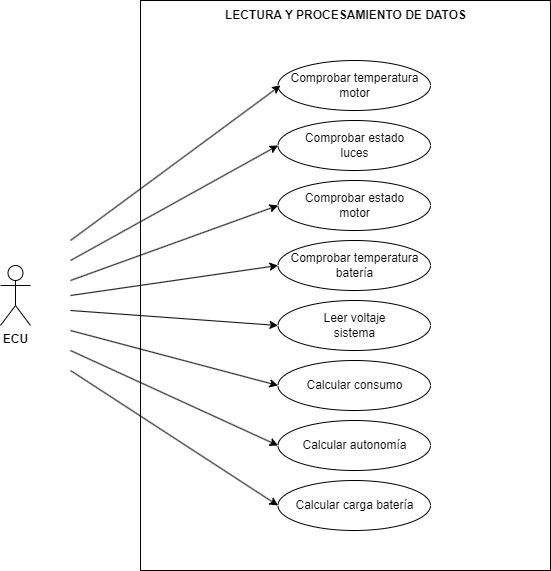

The diagram above was exported from draw.io. Its source (the exported page's mxGraphModel, read from the mxfile embedded in the PNG):
<mxGraphModel dx="1434" dy="768" grid="1" gridSize="10" guides="1" tooltips="1" connect="1" arrows="1" fold="1" page="1" pageScale="1.5" pageWidth="1169" pageHeight="826" background="none" math="0" shadow="0">
  <root>
    <mxCell id="0" style=";html=1;" />
    <mxCell id="1" style=";html=1;" parent="0" />
    <mxCell id="UpBg1OSC6vweAWuBSp8N-1" value="" style="rounded=0;whiteSpace=wrap;html=1;" parent="1" vertex="1">
      <mxGeometry x="540" y="170" width="410" height="570" as="geometry" />
    </mxCell>
    <mxCell id="UpBg1OSC6vweAWuBSp8N-2" value="Comprobar temperatura&lt;br&gt;motor" style="ellipse;whiteSpace=wrap;html=1;" parent="1" vertex="1">
      <mxGeometry x="677.5" y="230" width="152.5" height="50" as="geometry" />
    </mxCell>
    <mxCell id="UpBg1OSC6vweAWuBSp8N-3" value="&lt;b&gt;ECU&lt;/b&gt;" style="shape=umlActor;verticalLabelPosition=bottom;verticalAlign=top;html=1;outlineConnect=0;" parent="1" vertex="1">
      <mxGeometry x="400" y="435" width="30" height="60" as="geometry" />
    </mxCell>
    <mxCell id="UpBg1OSC6vweAWuBSp8N-9" value="&lt;b&gt;LECTURA Y PROCESAMIENTO DE DATOS&lt;br&gt;&lt;/b&gt;" style="text;html=1;align=center;verticalAlign=middle;resizable=0;points=[];autosize=1;strokeColor=none;fillColor=none;" parent="1" vertex="1">
      <mxGeometry x="615" y="170" width="260" height="30" as="geometry" />
    </mxCell>
    <mxCell id="UpBg1OSC6vweAWuBSp8N-22" value="" style="endArrow=classic;html=1;rounded=0;" parent="1" edge="1">
      <mxGeometry width="50" height="50" relative="1" as="geometry">
        <mxPoint x="470" y="410" as="sourcePoint" />
        <mxPoint x="680" y="255" as="targetPoint" />
      </mxGeometry>
    </mxCell>
    <mxCell id="UpBg1OSC6vweAWuBSp8N-24" value="" style="endArrow=classic;html=1;rounded=0;entryX=0;entryY=0.5;entryDx=0;entryDy=0;" parent="1" edge="1">
      <mxGeometry width="50" height="50" relative="1" as="geometry">
        <mxPoint x="470" y="430" as="sourcePoint" />
        <mxPoint x="677.5" y="315" as="targetPoint" />
      </mxGeometry>
    </mxCell>
    <mxCell id="UpBg1OSC6vweAWuBSp8N-25" value="" style="endArrow=classic;html=1;rounded=0;entryX=0;entryY=0.5;entryDx=0;entryDy=0;" parent="1" edge="1">
      <mxGeometry width="50" height="50" relative="1" as="geometry">
        <mxPoint x="470" y="450" as="sourcePoint" />
        <mxPoint x="677.5" y="375" as="targetPoint" />
      </mxGeometry>
    </mxCell>
    <mxCell id="UpBg1OSC6vweAWuBSp8N-26" value="" style="endArrow=classic;html=1;rounded=0;entryX=0;entryY=0.5;entryDx=0;entryDy=0;" parent="1" edge="1">
      <mxGeometry width="50" height="50" relative="1" as="geometry">
        <mxPoint x="470" y="465" as="sourcePoint" />
        <mxPoint x="677.5" y="435" as="targetPoint" />
      </mxGeometry>
    </mxCell>
    <mxCell id="UpBg1OSC6vweAWuBSp8N-27" value="" style="endArrow=classic;html=1;rounded=0;entryX=0;entryY=0.5;entryDx=0;entryDy=0;" parent="1" edge="1">
      <mxGeometry width="50" height="50" relative="1" as="geometry">
        <mxPoint x="470" y="480" as="sourcePoint" />
        <mxPoint x="677.5" y="495" as="targetPoint" />
      </mxGeometry>
    </mxCell>
    <mxCell id="UpBg1OSC6vweAWuBSp8N-28" value="" style="endArrow=classic;html=1;rounded=0;entryX=0;entryY=0.5;entryDx=0;entryDy=0;" parent="1" edge="1">
      <mxGeometry width="50" height="50" relative="1" as="geometry">
        <mxPoint x="470" y="500" as="sourcePoint" />
        <mxPoint x="677.5" y="555" as="targetPoint" />
      </mxGeometry>
    </mxCell>
    <mxCell id="UpBg1OSC6vweAWuBSp8N-31" value="" style="endArrow=classic;html=1;rounded=0;entryX=0;entryY=0.5;entryDx=0;entryDy=0;" parent="1" edge="1">
      <mxGeometry width="50" height="50" relative="1" as="geometry">
        <mxPoint x="470" y="520" as="sourcePoint" />
        <mxPoint x="677.5" y="615" as="targetPoint" />
      </mxGeometry>
    </mxCell>
    <mxCell id="Dx4v1ygjNUSoRr8G162g-3" value="Comprobar estado&lt;br&gt;luces" style="ellipse;whiteSpace=wrap;html=1;" parent="1" vertex="1">
      <mxGeometry x="677.5" y="290" width="152.5" height="50" as="geometry" />
    </mxCell>
    <mxCell id="Dx4v1ygjNUSoRr8G162g-4" value="Comprobar temperatura&lt;br&gt;batería" style="ellipse;whiteSpace=wrap;html=1;" parent="1" vertex="1">
      <mxGeometry x="677.5" y="410" width="152.5" height="50" as="geometry" />
    </mxCell>
    <mxCell id="rnRdO4HYHmPZQNJSRKOb-1" value="Calcular carga batería" style="ellipse;whiteSpace=wrap;html=1;" vertex="1" parent="1">
      <mxGeometry x="677.5" y="650" width="152.5" height="50" as="geometry" />
    </mxCell>
    <mxCell id="rnRdO4HYHmPZQNJSRKOb-2" value="Calcular autonomía" style="ellipse;whiteSpace=wrap;html=1;" vertex="1" parent="1">
      <mxGeometry x="677.5" y="590" width="152.5" height="50" as="geometry" />
    </mxCell>
    <mxCell id="rnRdO4HYHmPZQNJSRKOb-3" value="Calcular consumo" style="ellipse;whiteSpace=wrap;html=1;" vertex="1" parent="1">
      <mxGeometry x="677.5" y="530" width="152.5" height="50" as="geometry" />
    </mxCell>
    <mxCell id="rnRdO4HYHmPZQNJSRKOb-4" value="Leer voltaje&lt;br&gt;sistema" style="ellipse;whiteSpace=wrap;html=1;" vertex="1" parent="1">
      <mxGeometry x="677.5" y="470" width="152.5" height="50" as="geometry" />
    </mxCell>
    <mxCell id="rnRdO4HYHmPZQNJSRKOb-6" value="Comprobar estado&lt;br&gt;motor" style="ellipse;whiteSpace=wrap;html=1;" vertex="1" parent="1">
      <mxGeometry x="677.5" y="350" width="152.5" height="50" as="geometry" />
    </mxCell>
    <mxCell id="rnRdO4HYHmPZQNJSRKOb-7" value="" style="endArrow=classic;html=1;rounded=0;entryX=0;entryY=0.5;entryDx=0;entryDy=0;" edge="1" parent="1" target="rnRdO4HYHmPZQNJSRKOb-1">
      <mxGeometry width="50" height="50" relative="1" as="geometry">
        <mxPoint x="470" y="540" as="sourcePoint" />
        <mxPoint x="687.5" y="625" as="targetPoint" />
      </mxGeometry>
    </mxCell>
  </root>
</mxGraphModel>